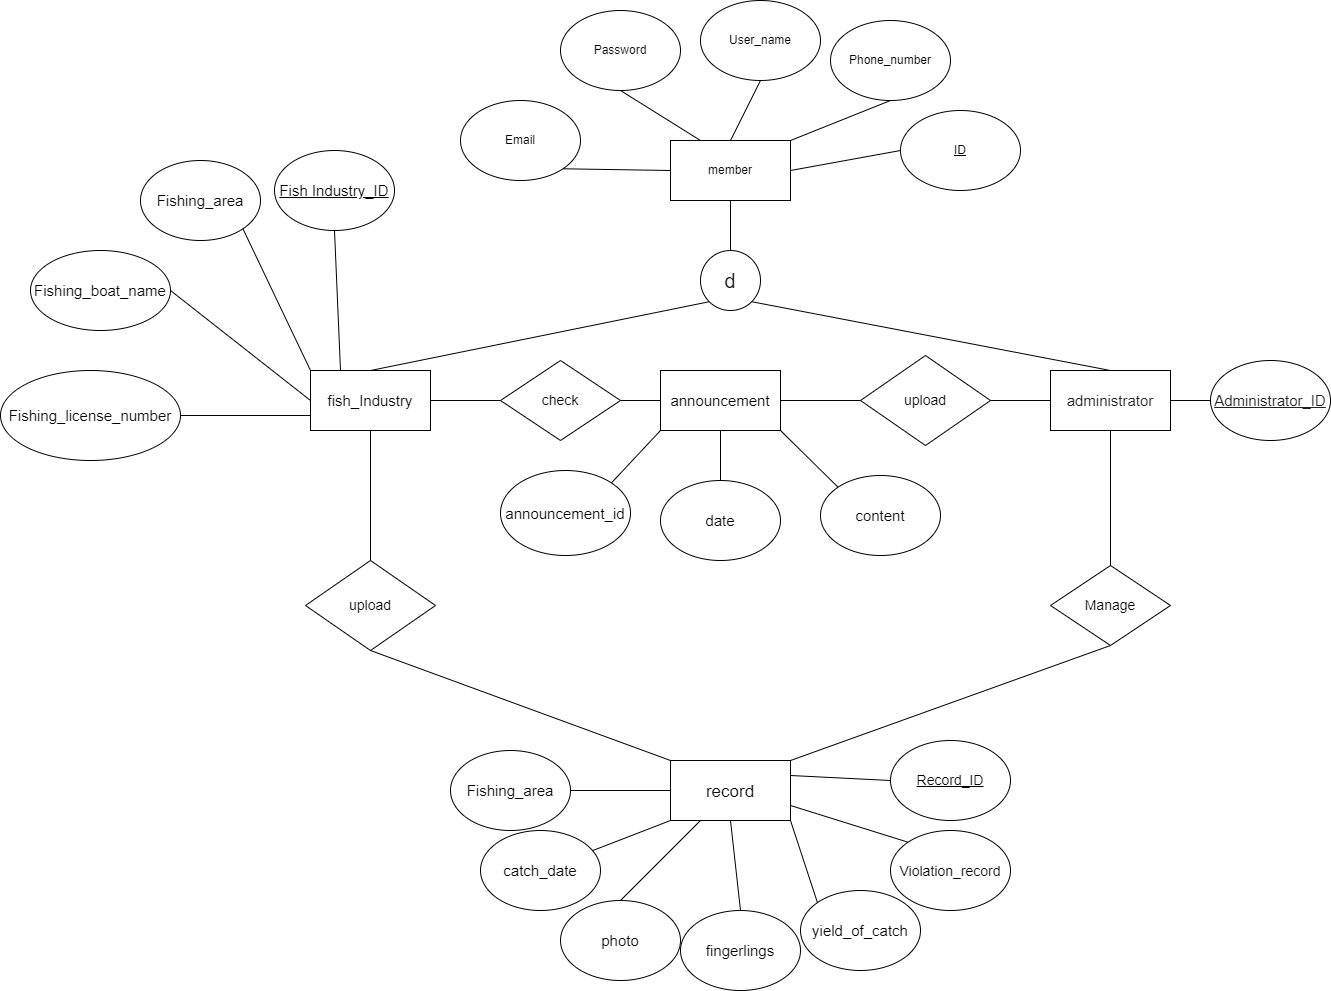

The diagram above was exported from draw.io. Its source (the exported page's mxGraphModel, read from the mxfile embedded in the PNG):
<mxGraphModel dx="2206" dy="1019" grid="1" gridSize="10" guides="1" tooltips="1" connect="1" arrows="1" fold="1" page="1" pageScale="1" pageWidth="827" pageHeight="1169" math="0" shadow="0">
  <root>
    <mxCell id="0" />
    <mxCell id="1" parent="0" />
    <mxCell id="xb0toxivr58bP9Ryi5Pg-2" value="&lt;span&gt;member&lt;/span&gt;" style="rounded=0;whiteSpace=wrap;html=1;" parent="1" vertex="1">
      <mxGeometry x="750" y="610" width="120" height="60" as="geometry" />
    </mxCell>
    <mxCell id="xb0toxivr58bP9Ryi5Pg-3" value="Email" style="ellipse;whiteSpace=wrap;html=1;" parent="1" vertex="1">
      <mxGeometry x="540" y="570" width="120" height="80" as="geometry" />
    </mxCell>
    <mxCell id="xb0toxivr58bP9Ryi5Pg-4" value="Password" style="ellipse;whiteSpace=wrap;html=1;" parent="1" vertex="1">
      <mxGeometry x="640" y="480" width="120" height="80" as="geometry" />
    </mxCell>
    <mxCell id="xb0toxivr58bP9Ryi5Pg-5" value="User_name" style="ellipse;whiteSpace=wrap;html=1;" parent="1" vertex="1">
      <mxGeometry x="780" y="470" width="120" height="80" as="geometry" />
    </mxCell>
    <mxCell id="xb0toxivr58bP9Ryi5Pg-6" value="Phone_number" style="ellipse;whiteSpace=wrap;html=1;" parent="1" vertex="1">
      <mxGeometry x="910" y="490" width="120" height="80" as="geometry" />
    </mxCell>
    <mxCell id="xb0toxivr58bP9Ryi5Pg-15" value="" style="endArrow=none;html=1;rounded=0;entryX=0;entryY=0;entryDx=0;entryDy=0;exitX=0;exitY=0;exitDx=0;exitDy=0;" parent="1" source="xb0toxivr58bP9Ryi5Pg-2" target="xb0toxivr58bP9Ryi5Pg-2" edge="1">
      <mxGeometry width="50" height="50" relative="1" as="geometry">
        <mxPoint x="630" y="640" as="sourcePoint" />
        <mxPoint x="680" y="590" as="targetPoint" />
      </mxGeometry>
    </mxCell>
    <mxCell id="xb0toxivr58bP9Ryi5Pg-18" value="" style="endArrow=none;html=1;rounded=0;strokeColor=default;entryX=0;entryY=0.5;entryDx=0;entryDy=0;exitX=1;exitY=1;exitDx=0;exitDy=0;" parent="1" source="xb0toxivr58bP9Ryi5Pg-3" target="xb0toxivr58bP9Ryi5Pg-2" edge="1">
      <mxGeometry width="50" height="50" relative="1" as="geometry">
        <mxPoint x="500" y="600" as="sourcePoint" />
        <mxPoint x="550" y="550" as="targetPoint" />
      </mxGeometry>
    </mxCell>
    <mxCell id="xb0toxivr58bP9Ryi5Pg-19" value="" style="endArrow=none;html=1;rounded=0;strokeColor=default;exitX=0.25;exitY=0;exitDx=0;exitDy=0;entryX=0.5;entryY=1;entryDx=0;entryDy=0;" parent="1" source="xb0toxivr58bP9Ryi5Pg-2" target="xb0toxivr58bP9Ryi5Pg-4" edge="1">
      <mxGeometry width="50" height="50" relative="1" as="geometry">
        <mxPoint x="630" y="530" as="sourcePoint" />
        <mxPoint x="680" y="480" as="targetPoint" />
      </mxGeometry>
    </mxCell>
    <mxCell id="r2nmDvWjmJeyyw1JU6KU-1" value="" style="endArrow=none;html=1;rounded=0;entryX=0.5;entryY=1;entryDx=0;entryDy=0;exitX=0.5;exitY=0;exitDx=0;exitDy=0;" parent="1" source="xb0toxivr58bP9Ryi5Pg-2" target="xb0toxivr58bP9Ryi5Pg-5" edge="1">
      <mxGeometry width="50" height="50" relative="1" as="geometry">
        <mxPoint x="590" y="790" as="sourcePoint" />
        <mxPoint x="640" y="740" as="targetPoint" />
      </mxGeometry>
    </mxCell>
    <mxCell id="r2nmDvWjmJeyyw1JU6KU-2" value="" style="endArrow=none;html=1;rounded=0;entryX=0.5;entryY=1;entryDx=0;entryDy=0;exitX=1;exitY=0;exitDx=0;exitDy=0;" parent="1" source="xb0toxivr58bP9Ryi5Pg-2" target="xb0toxivr58bP9Ryi5Pg-6" edge="1">
      <mxGeometry width="50" height="50" relative="1" as="geometry">
        <mxPoint x="590" y="790" as="sourcePoint" />
        <mxPoint x="640" y="740" as="targetPoint" />
      </mxGeometry>
    </mxCell>
    <mxCell id="r2nmDvWjmJeyyw1JU6KU-3" value="&lt;span style=&quot;color: rgb(32 , 33 , 34) ; font-family: sans-serif ; font-size: 15.008px ; background-color: rgb(255 , 255 , 255)&quot;&gt;administrator&lt;/span&gt;" style="rounded=0;whiteSpace=wrap;html=1;" parent="1" vertex="1">
      <mxGeometry x="1130" y="840" width="120" height="60" as="geometry" />
    </mxCell>
    <mxCell id="j_qzmBkKdKXum6m97nDW-1" value="&lt;font style=&quot;font-size: 15px&quot;&gt;fish_Industry&lt;/font&gt;" style="rounded=0;whiteSpace=wrap;html=1;" parent="1" vertex="1">
      <mxGeometry x="390" y="840" width="120" height="60" as="geometry" />
    </mxCell>
    <mxCell id="BX9V9K18NpQU7rXrKvRA-1" value="&lt;font style=&quot;font-size: 14px&quot;&gt;Manage&lt;/font&gt;" style="rhombus;whiteSpace=wrap;html=1;" parent="1" vertex="1">
      <mxGeometry x="1130" y="1035" width="120" height="80" as="geometry" />
    </mxCell>
    <mxCell id="BX9V9K18NpQU7rXrKvRA-2" value="&lt;font style=&quot;font-size: 20px&quot;&gt;d&lt;/font&gt;" style="ellipse;whiteSpace=wrap;html=1;aspect=fixed;" parent="1" vertex="1">
      <mxGeometry x="780" y="720" width="60" height="60" as="geometry" />
    </mxCell>
    <mxCell id="BX9V9K18NpQU7rXrKvRA-3" value="" style="endArrow=none;html=1;rounded=0;fontSize=20;entryX=0.5;entryY=1;entryDx=0;entryDy=0;exitX=0.5;exitY=0;exitDx=0;exitDy=0;" parent="1" source="BX9V9K18NpQU7rXrKvRA-2" target="xb0toxivr58bP9Ryi5Pg-2" edge="1">
      <mxGeometry width="50" height="50" relative="1" as="geometry">
        <mxPoint x="790" y="780" as="sourcePoint" />
        <mxPoint x="840" y="730" as="targetPoint" />
      </mxGeometry>
    </mxCell>
    <mxCell id="BX9V9K18NpQU7rXrKvRA-4" value="" style="endArrow=none;html=1;rounded=0;fontSize=20;entryX=0;entryY=1;entryDx=0;entryDy=0;exitX=0.5;exitY=0;exitDx=0;exitDy=0;" parent="1" source="j_qzmBkKdKXum6m97nDW-1" target="BX9V9K18NpQU7rXrKvRA-2" edge="1">
      <mxGeometry width="50" height="50" relative="1" as="geometry">
        <mxPoint x="790" y="880" as="sourcePoint" />
        <mxPoint x="840" y="830" as="targetPoint" />
      </mxGeometry>
    </mxCell>
    <mxCell id="BX9V9K18NpQU7rXrKvRA-5" value="" style="endArrow=none;html=1;rounded=0;fontSize=20;entryX=1;entryY=1;entryDx=0;entryDy=0;exitX=0.5;exitY=0;exitDx=0;exitDy=0;" parent="1" source="r2nmDvWjmJeyyw1JU6KU-3" target="BX9V9K18NpQU7rXrKvRA-2" edge="1">
      <mxGeometry width="50" height="50" relative="1" as="geometry">
        <mxPoint x="790" y="880" as="sourcePoint" />
        <mxPoint x="840" y="830" as="targetPoint" />
      </mxGeometry>
    </mxCell>
    <mxCell id="BX9V9K18NpQU7rXrKvRA-6" value="" style="endArrow=none;html=1;rounded=0;fontSize=20;entryX=0.5;entryY=1;entryDx=0;entryDy=0;exitX=0.5;exitY=0;exitDx=0;exitDy=0;" parent="1" source="BX9V9K18NpQU7rXrKvRA-1" target="r2nmDvWjmJeyyw1JU6KU-3" edge="1">
      <mxGeometry width="50" height="50" relative="1" as="geometry">
        <mxPoint x="790" y="860" as="sourcePoint" />
        <mxPoint x="840" y="810" as="targetPoint" />
      </mxGeometry>
    </mxCell>
    <mxCell id="BX9V9K18NpQU7rXrKvRA-7" value="&lt;font style=&quot;font-size: 17px&quot;&gt;record&lt;/font&gt;" style="rounded=0;whiteSpace=wrap;html=1;fontSize=20;" parent="1" vertex="1">
      <mxGeometry x="750" y="1230" width="120" height="60" as="geometry" />
    </mxCell>
    <mxCell id="BX9V9K18NpQU7rXrKvRA-8" value="" style="endArrow=none;html=1;rounded=0;fontSize=15;entryX=0.5;entryY=1;entryDx=0;entryDy=0;exitX=1;exitY=0;exitDx=0;exitDy=0;" parent="1" source="BX9V9K18NpQU7rXrKvRA-7" target="BX9V9K18NpQU7rXrKvRA-1" edge="1">
      <mxGeometry width="50" height="50" relative="1" as="geometry">
        <mxPoint x="780" y="1170" as="sourcePoint" />
        <mxPoint x="830" y="1120" as="targetPoint" />
      </mxGeometry>
    </mxCell>
    <mxCell id="BX9V9K18NpQU7rXrKvRA-9" value="Fishing_area" style="ellipse;whiteSpace=wrap;html=1;fontSize=15;" parent="1" vertex="1">
      <mxGeometry x="220" y="630" width="120" height="80" as="geometry" />
    </mxCell>
    <mxCell id="BX9V9K18NpQU7rXrKvRA-10" value="" style="endArrow=none;html=1;rounded=0;fontSize=15;entryX=1;entryY=1;entryDx=0;entryDy=0;exitX=0;exitY=0;exitDx=0;exitDy=0;" parent="1" source="j_qzmBkKdKXum6m97nDW-1" target="BX9V9K18NpQU7rXrKvRA-9" edge="1">
      <mxGeometry width="50" height="50" relative="1" as="geometry">
        <mxPoint x="540" y="960" as="sourcePoint" />
        <mxPoint x="590" y="910" as="targetPoint" />
      </mxGeometry>
    </mxCell>
    <mxCell id="BX9V9K18NpQU7rXrKvRA-11" value="&lt;span style=&quot;color: rgb(32 , 33 , 34) ; font-family: sans-serif ; font-size: 15.008px ; background-color: rgb(255 , 255 , 255)&quot;&gt;&lt;u&gt;Administrator_ID&lt;/u&gt;&lt;/span&gt;" style="ellipse;whiteSpace=wrap;html=1;fontSize=15;" parent="1" vertex="1">
      <mxGeometry x="1290" y="830" width="120" height="80" as="geometry" />
    </mxCell>
    <mxCell id="BX9V9K18NpQU7rXrKvRA-12" value="" style="endArrow=none;html=1;rounded=0;fontSize=15;entryX=1;entryY=0.5;entryDx=0;entryDy=0;exitX=0;exitY=0.5;exitDx=0;exitDy=0;" parent="1" source="BX9V9K18NpQU7rXrKvRA-11" target="r2nmDvWjmJeyyw1JU6KU-3" edge="1">
      <mxGeometry width="50" height="50" relative="1" as="geometry">
        <mxPoint x="800" y="750" as="sourcePoint" />
        <mxPoint x="850" y="700" as="targetPoint" />
      </mxGeometry>
    </mxCell>
    <mxCell id="BX9V9K18NpQU7rXrKvRA-14" value="Fishing_boat_name" style="ellipse;whiteSpace=wrap;html=1;fontSize=15;" parent="1" vertex="1">
      <mxGeometry x="110" y="720" width="140" height="80" as="geometry" />
    </mxCell>
    <mxCell id="BX9V9K18NpQU7rXrKvRA-16" value="&lt;span style=&quot;font-size: 14px;&quot;&gt;upload&lt;/span&gt;" style="rhombus;whiteSpace=wrap;html=1;" parent="1" vertex="1">
      <mxGeometry x="385" y="1030" width="130" height="90" as="geometry" />
    </mxCell>
    <mxCell id="BX9V9K18NpQU7rXrKvRA-17" value="" style="endArrow=none;html=1;rounded=0;fontSize=15;entryX=0.5;entryY=1;entryDx=0;entryDy=0;exitX=0.5;exitY=0;exitDx=0;exitDy=0;" parent="1" source="BX9V9K18NpQU7rXrKvRA-16" target="j_qzmBkKdKXum6m97nDW-1" edge="1">
      <mxGeometry width="50" height="50" relative="1" as="geometry">
        <mxPoint x="870" y="1010" as="sourcePoint" />
        <mxPoint x="920" y="960" as="targetPoint" />
      </mxGeometry>
    </mxCell>
    <mxCell id="BX9V9K18NpQU7rXrKvRA-18" value="" style="endArrow=none;html=1;rounded=0;fontSize=15;entryX=0.5;entryY=1;entryDx=0;entryDy=0;exitX=0;exitY=0;exitDx=0;exitDy=0;" parent="1" source="BX9V9K18NpQU7rXrKvRA-7" target="BX9V9K18NpQU7rXrKvRA-16" edge="1">
      <mxGeometry width="50" height="50" relative="1" as="geometry">
        <mxPoint x="870" y="1220" as="sourcePoint" />
        <mxPoint x="920" y="1170" as="targetPoint" />
      </mxGeometry>
    </mxCell>
    <mxCell id="BX9V9K18NpQU7rXrKvRA-20" value="" style="endArrow=none;html=1;rounded=0;fontSize=15;entryX=1;entryY=0.5;entryDx=0;entryDy=0;exitX=0;exitY=0.5;exitDx=0;exitDy=0;" parent="1" source="j_qzmBkKdKXum6m97nDW-1" target="BX9V9K18NpQU7rXrKvRA-14" edge="1">
      <mxGeometry width="50" height="50" relative="1" as="geometry">
        <mxPoint x="870" y="790" as="sourcePoint" />
        <mxPoint x="920" y="740" as="targetPoint" />
      </mxGeometry>
    </mxCell>
    <mxCell id="BX9V9K18NpQU7rXrKvRA-21" value="Fishing_license_number" style="ellipse;whiteSpace=wrap;html=1;fontSize=15;" parent="1" vertex="1">
      <mxGeometry x="80" y="840" width="180" height="90" as="geometry" />
    </mxCell>
    <mxCell id="BX9V9K18NpQU7rXrKvRA-22" value="" style="endArrow=none;html=1;rounded=0;fontSize=15;entryX=0;entryY=0.75;entryDx=0;entryDy=0;exitX=1;exitY=0.5;exitDx=0;exitDy=0;" parent="1" source="BX9V9K18NpQU7rXrKvRA-21" target="j_qzmBkKdKXum6m97nDW-1" edge="1">
      <mxGeometry width="50" height="50" relative="1" as="geometry">
        <mxPoint x="870" y="790" as="sourcePoint" />
        <mxPoint x="920" y="740" as="targetPoint" />
      </mxGeometry>
    </mxCell>
    <mxCell id="BX9V9K18NpQU7rXrKvRA-34" value="" style="endArrow=none;html=1;rounded=0;fontSize=15;entryX=0;entryY=0.5;entryDx=0;entryDy=0;exitX=1;exitY=0.5;exitDx=0;exitDy=0;" parent="1" source="BX9V9K18NpQU7rXrKvRA-35" target="BX9V9K18NpQU7rXrKvRA-7" edge="1">
      <mxGeometry width="50" height="50" relative="1" as="geometry">
        <mxPoint x="770" y="1480" as="sourcePoint" />
        <mxPoint x="910" y="1230" as="targetPoint" />
      </mxGeometry>
    </mxCell>
    <mxCell id="BX9V9K18NpQU7rXrKvRA-35" value="&lt;span&gt;Fishing_area&lt;/span&gt;" style="ellipse;whiteSpace=wrap;html=1;fontSize=15;" parent="1" vertex="1">
      <mxGeometry x="530" y="1220" width="120" height="80" as="geometry" />
    </mxCell>
    <mxCell id="BX9V9K18NpQU7rXrKvRA-36" value="catch_date" style="ellipse;whiteSpace=wrap;html=1;fontSize=15;" parent="1" vertex="1">
      <mxGeometry x="560" y="1300" width="120" height="80" as="geometry" />
    </mxCell>
    <mxCell id="BX9V9K18NpQU7rXrKvRA-37" value="" style="endArrow=none;html=1;rounded=0;fontSize=15;entryX=0;entryY=1;entryDx=0;entryDy=0;" parent="1" source="BX9V9K18NpQU7rXrKvRA-36" target="BX9V9K18NpQU7rXrKvRA-7" edge="1">
      <mxGeometry width="50" height="50" relative="1" as="geometry">
        <mxPoint x="860" y="1630" as="sourcePoint" />
        <mxPoint x="910" y="1580" as="targetPoint" />
      </mxGeometry>
    </mxCell>
    <mxCell id="BX9V9K18NpQU7rXrKvRA-38" value="photo" style="ellipse;whiteSpace=wrap;html=1;fontSize=15;" parent="1" vertex="1">
      <mxGeometry x="640" y="1370" width="120" height="80" as="geometry" />
    </mxCell>
    <mxCell id="BX9V9K18NpQU7rXrKvRA-39" value="" style="endArrow=none;html=1;rounded=0;fontSize=15;entryX=0.25;entryY=1;entryDx=0;entryDy=0;exitX=0.5;exitY=0;exitDx=0;exitDy=0;" parent="1" source="BX9V9K18NpQU7rXrKvRA-38" target="BX9V9K18NpQU7rXrKvRA-7" edge="1">
      <mxGeometry width="50" height="50" relative="1" as="geometry">
        <mxPoint x="860" y="1630" as="sourcePoint" />
        <mxPoint x="910" y="1580" as="targetPoint" />
      </mxGeometry>
    </mxCell>
    <mxCell id="BX9V9K18NpQU7rXrKvRA-40" value="" style="endArrow=none;html=1;rounded=0;fontSize=15;entryX=1;entryY=1;entryDx=0;entryDy=0;exitX=0;exitY=0;exitDx=0;exitDy=0;" parent="1" source="BX9V9K18NpQU7rXrKvRA-42" target="BX9V9K18NpQU7rXrKvRA-7" edge="1">
      <mxGeometry width="50" height="50" relative="1" as="geometry">
        <mxPoint x="1150" y="1530" as="sourcePoint" />
        <mxPoint x="910" y="1580" as="targetPoint" />
      </mxGeometry>
    </mxCell>
    <mxCell id="BX9V9K18NpQU7rXrKvRA-42" value="yield_of_catch" style="ellipse;whiteSpace=wrap;html=1;fontSize=15;" parent="1" vertex="1">
      <mxGeometry x="880" y="1360" width="120" height="80" as="geometry" />
    </mxCell>
    <mxCell id="BX9V9K18NpQU7rXrKvRA-43" value="&lt;font style=&quot;font-size: 14px&quot;&gt;Violation_record&lt;/font&gt;" style="ellipse;whiteSpace=wrap;html=1;fontSize=15;" parent="1" vertex="1">
      <mxGeometry x="970" y="1300" width="120" height="80" as="geometry" />
    </mxCell>
    <mxCell id="BX9V9K18NpQU7rXrKvRA-44" value="" style="endArrow=none;html=1;rounded=0;fontSize=15;entryX=1;entryY=0.75;entryDx=0;entryDy=0;exitX=0;exitY=0;exitDx=0;exitDy=0;" parent="1" source="BX9V9K18NpQU7rXrKvRA-43" target="BX9V9K18NpQU7rXrKvRA-7" edge="1">
      <mxGeometry width="50" height="50" relative="1" as="geometry">
        <mxPoint x="860" y="1630" as="sourcePoint" />
        <mxPoint x="910" y="1580" as="targetPoint" />
      </mxGeometry>
    </mxCell>
    <mxCell id="eNxXblV4H_M1Aob6WVfI-1" value="&lt;font style=&quot;font-size: 15px&quot;&gt;fingerlings&lt;/font&gt;" style="ellipse;whiteSpace=wrap;html=1;" parent="1" vertex="1">
      <mxGeometry x="760" y="1380" width="120" height="80" as="geometry" />
    </mxCell>
    <mxCell id="eNxXblV4H_M1Aob6WVfI-2" value="" style="endArrow=none;html=1;rounded=0;fontSize=15;entryX=0.5;entryY=1;entryDx=0;entryDy=0;exitX=0.5;exitY=0;exitDx=0;exitDy=0;" parent="1" source="eNxXblV4H_M1Aob6WVfI-1" target="BX9V9K18NpQU7rXrKvRA-7" edge="1">
      <mxGeometry width="50" height="50" relative="1" as="geometry">
        <mxPoint x="880" y="1510" as="sourcePoint" />
        <mxPoint x="930" y="1460" as="targetPoint" />
      </mxGeometry>
    </mxCell>
    <mxCell id="1LJX4l2WuxhJBu_IDRZ2-1" value="&lt;u&gt;ID&lt;/u&gt;" style="ellipse;whiteSpace=wrap;html=1;" parent="1" vertex="1">
      <mxGeometry x="980" y="580" width="120" height="80" as="geometry" />
    </mxCell>
    <mxCell id="1LJX4l2WuxhJBu_IDRZ2-2" value="" style="endArrow=none;html=1;rounded=0;entryX=0;entryY=0.5;entryDx=0;entryDy=0;exitX=1;exitY=0.5;exitDx=0;exitDy=0;" parent="1" source="xb0toxivr58bP9Ryi5Pg-2" target="1LJX4l2WuxhJBu_IDRZ2-1" edge="1">
      <mxGeometry width="50" height="50" relative="1" as="geometry">
        <mxPoint x="900" y="750" as="sourcePoint" />
        <mxPoint x="950" y="700" as="targetPoint" />
      </mxGeometry>
    </mxCell>
    <mxCell id="1LJX4l2WuxhJBu_IDRZ2-9" value="&lt;font style=&quot;font-size: 14px&quot;&gt;&lt;u&gt;Record_ID&lt;/u&gt;&lt;/font&gt;" style="ellipse;whiteSpace=wrap;html=1;" parent="1" vertex="1">
      <mxGeometry x="970" y="1210" width="120" height="80" as="geometry" />
    </mxCell>
    <mxCell id="1LJX4l2WuxhJBu_IDRZ2-10" value="" style="endArrow=none;html=1;rounded=0;entryX=1;entryY=0.25;entryDx=0;entryDy=0;exitX=0;exitY=0.5;exitDx=0;exitDy=0;" parent="1" source="1LJX4l2WuxhJBu_IDRZ2-9" target="BX9V9K18NpQU7rXrKvRA-7" edge="1">
      <mxGeometry width="50" height="50" relative="1" as="geometry">
        <mxPoint x="890" y="1350" as="sourcePoint" />
        <mxPoint x="940" y="1300" as="targetPoint" />
      </mxGeometry>
    </mxCell>
    <mxCell id="9NufwWNpTl-TCDcrok8L-2" value="&lt;font style=&quot;font-size: 15px;&quot;&gt;announcement&lt;/font&gt;" style="rounded=0;whiteSpace=wrap;html=1;" parent="1" vertex="1">
      <mxGeometry x="740" y="840" width="120" height="60" as="geometry" />
    </mxCell>
    <mxCell id="9NufwWNpTl-TCDcrok8L-3" value="&lt;span style=&quot;&quot;&gt;announcement_id&lt;/span&gt;" style="ellipse;whiteSpace=wrap;html=1;fontSize=15;" parent="1" vertex="1">
      <mxGeometry x="580" y="940" width="130" height="85" as="geometry" />
    </mxCell>
    <mxCell id="9NufwWNpTl-TCDcrok8L-4" value="" style="endArrow=none;html=1;rounded=0;fontSize=15;entryX=0;entryY=1;entryDx=0;entryDy=0;exitX=1;exitY=0;exitDx=0;exitDy=0;" parent="1" source="9NufwWNpTl-TCDcrok8L-3" target="9NufwWNpTl-TCDcrok8L-2" edge="1">
      <mxGeometry width="50" height="50" relative="1" as="geometry">
        <mxPoint x="630" y="1310" as="sourcePoint" />
        <mxPoint x="680" y="1260" as="targetPoint" />
      </mxGeometry>
    </mxCell>
    <mxCell id="9NufwWNpTl-TCDcrok8L-5" value="content" style="ellipse;whiteSpace=wrap;html=1;fontSize=15;" parent="1" vertex="1">
      <mxGeometry x="900" y="945" width="120" height="80" as="geometry" />
    </mxCell>
    <mxCell id="9NufwWNpTl-TCDcrok8L-6" value="" style="endArrow=none;html=1;rounded=0;fontSize=15;entryX=1;entryY=1;entryDx=0;entryDy=0;exitX=0;exitY=0;exitDx=0;exitDy=0;" parent="1" source="9NufwWNpTl-TCDcrok8L-5" target="9NufwWNpTl-TCDcrok8L-2" edge="1">
      <mxGeometry width="50" height="50" relative="1" as="geometry">
        <mxPoint x="630" y="1310" as="sourcePoint" />
        <mxPoint x="680" y="1260" as="targetPoint" />
      </mxGeometry>
    </mxCell>
    <mxCell id="EuaGvfDInVBgULElXbfj-4" value="" style="endArrow=none;html=1;rounded=0;fontSize=15;entryX=0.5;entryY=1;entryDx=0;entryDy=0;exitX=0.5;exitY=0;exitDx=0;exitDy=0;" parent="1" source="EuaGvfDInVBgULElXbfj-5" target="9NufwWNpTl-TCDcrok8L-2" edge="1">
      <mxGeometry width="50" height="50" relative="1" as="geometry">
        <mxPoint x="820" y="1730" as="sourcePoint" />
        <mxPoint x="780" y="1670" as="targetPoint" />
      </mxGeometry>
    </mxCell>
    <mxCell id="EuaGvfDInVBgULElXbfj-5" value="date" style="ellipse;whiteSpace=wrap;html=1;fontSize=15;" parent="1" vertex="1">
      <mxGeometry x="740" y="950" width="120" height="80" as="geometry" />
    </mxCell>
    <mxCell id="hnoScSf3AzzKsMzPXoBS-2" value="&lt;font style=&quot;font-size: 14px&quot;&gt;check&lt;/font&gt;" style="rhombus;whiteSpace=wrap;html=1;" vertex="1" parent="1">
      <mxGeometry x="580" y="830" width="120" height="80" as="geometry" />
    </mxCell>
    <mxCell id="hnoScSf3AzzKsMzPXoBS-3" value="&lt;span style=&quot;font-size: 14px;&quot;&gt;upload&lt;/span&gt;" style="rhombus;whiteSpace=wrap;html=1;" vertex="1" parent="1">
      <mxGeometry x="940" y="825" width="130" height="90" as="geometry" />
    </mxCell>
    <mxCell id="hnoScSf3AzzKsMzPXoBS-5" value="" style="endArrow=none;html=1;rounded=0;entryX=0;entryY=0.5;entryDx=0;entryDy=0;exitX=1;exitY=0.5;exitDx=0;exitDy=0;" edge="1" parent="1" source="j_qzmBkKdKXum6m97nDW-1" target="hnoScSf3AzzKsMzPXoBS-2">
      <mxGeometry width="50" height="50" relative="1" as="geometry">
        <mxPoint x="970" y="1040" as="sourcePoint" />
        <mxPoint x="1020" y="990" as="targetPoint" />
      </mxGeometry>
    </mxCell>
    <mxCell id="hnoScSf3AzzKsMzPXoBS-6" value="" style="endArrow=none;html=1;rounded=0;entryX=1;entryY=0.5;entryDx=0;entryDy=0;exitX=0;exitY=0.5;exitDx=0;exitDy=0;" edge="1" parent="1" source="9NufwWNpTl-TCDcrok8L-2" target="hnoScSf3AzzKsMzPXoBS-2">
      <mxGeometry width="50" height="50" relative="1" as="geometry">
        <mxPoint x="970" y="1040" as="sourcePoint" />
        <mxPoint x="1020" y="990" as="targetPoint" />
      </mxGeometry>
    </mxCell>
    <mxCell id="hnoScSf3AzzKsMzPXoBS-7" value="" style="endArrow=none;html=1;rounded=0;entryX=0;entryY=0.5;entryDx=0;entryDy=0;exitX=1;exitY=0.5;exitDx=0;exitDy=0;" edge="1" parent="1" source="hnoScSf3AzzKsMzPXoBS-3" target="r2nmDvWjmJeyyw1JU6KU-3">
      <mxGeometry width="50" height="50" relative="1" as="geometry">
        <mxPoint x="970" y="1040" as="sourcePoint" />
        <mxPoint x="1020" y="990" as="targetPoint" />
      </mxGeometry>
    </mxCell>
    <mxCell id="hnoScSf3AzzKsMzPXoBS-8" value="" style="endArrow=none;html=1;rounded=0;entryX=0;entryY=0.5;entryDx=0;entryDy=0;exitX=1;exitY=0.5;exitDx=0;exitDy=0;" edge="1" parent="1" source="9NufwWNpTl-TCDcrok8L-2" target="hnoScSf3AzzKsMzPXoBS-3">
      <mxGeometry width="50" height="50" relative="1" as="geometry">
        <mxPoint x="970" y="1040" as="sourcePoint" />
        <mxPoint x="1020" y="990" as="targetPoint" />
      </mxGeometry>
    </mxCell>
    <mxCell id="hnoScSf3AzzKsMzPXoBS-9" value="&lt;span style=&quot;font-size: 15px&quot;&gt;&lt;u&gt;Fish Industry_ID&lt;/u&gt;&lt;/span&gt;" style="ellipse;whiteSpace=wrap;html=1;" vertex="1" parent="1">
      <mxGeometry x="354" y="620" width="120" height="80" as="geometry" />
    </mxCell>
    <mxCell id="hnoScSf3AzzKsMzPXoBS-10" value="" style="endArrow=none;html=1;rounded=0;entryX=0.5;entryY=1;entryDx=0;entryDy=0;exitX=0.25;exitY=0;exitDx=0;exitDy=0;" edge="1" parent="1" source="j_qzmBkKdKXum6m97nDW-1" target="hnoScSf3AzzKsMzPXoBS-9">
      <mxGeometry width="50" height="50" relative="1" as="geometry">
        <mxPoint x="1000" y="1010" as="sourcePoint" />
        <mxPoint x="1050" y="960" as="targetPoint" />
      </mxGeometry>
    </mxCell>
  </root>
</mxGraphModel>